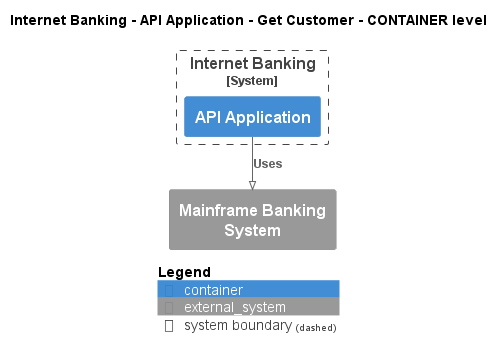

The diagram above was rendered by PlantUML. Its source (embedded in the PNG):
@startuml
!pragma layout smetana
!include ..\..\..\..\..\..\.c4s\C4_Container.puml

AddElementTag("state:new", $bgColor=green, $fontColor=#ffffff, $borderColor=green, $shadowing="False")
AddElementTag("state:changed", $bgColor=orange, $fontColor=#ffffff, $borderColor=orange, $shadowing="False")
AddElementTag("state:removed", $bgColor=red, $fontColor=#ffffff, $borderColor=red, $shadowing="False")

AddRelTag("state:new", $textColor=green, $lineColor=green)
AddRelTag("state:changed", $textColor=orange, $lineColor=orange)
AddRelTag("state:removed", $textColor=red, $lineColor=red)

SHOW_PERSON_PORTRAIT()
LAYOUT_TOP_DOWN()

skinparam linetype polyline

title Internet Banking - API Application - Get Customer - CONTAINER level


System_Boundary(BigBankPlc.SoftwareSystems.InternetBanking, "Internet Banking") {
    Container(BigBankPlc.SoftwareSystems.InternetBanking.Containers.APIApplication, "API Application", "", "")
}
System_Ext(BigBankPlc.SoftwareSystems.MainframeBankingSystem, "Mainframe Banking System", "")

Rel(BigBankPlc.SoftwareSystems.InternetBanking.Containers.APIApplication, BigBankPlc.SoftwareSystems.MainframeBankingSystem, "Uses")


SHOW_LEGEND()
@enduml